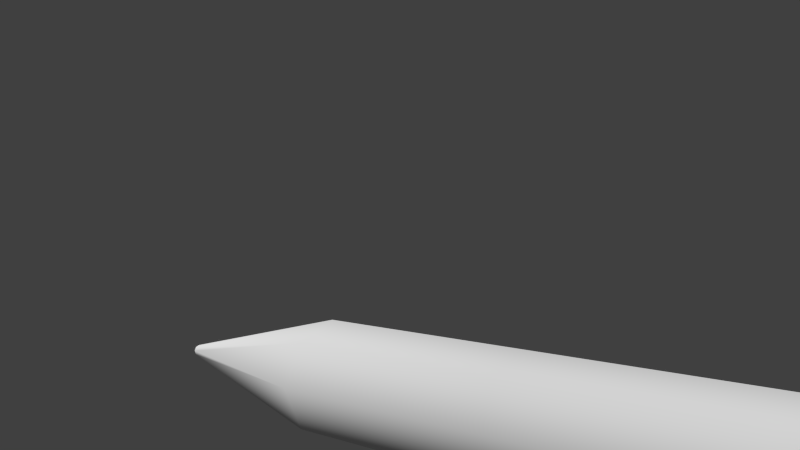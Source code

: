 # Source: v-1.blend  (saved by Blender 2.61.0; exported with 4.5.12 LTS)
import bpy
from mathutils import Matrix  # noqa: F401  (used for matrix-valued properties, if any)

bpy.ops.wm.read_factory_settings(use_empty=True)
scene = bpy.context.scene
scene.name = 'Scene'

# ---- collections
col_collection_1 = bpy.data.collections.new('Collection 1'); scene.collection.children.link(col_collection_1)

# ---- world
world_world = bpy.data.worlds.new('World'); scene.world = world_world
world_world.color = (0.05088, 0.05088, 0.05088)
world_world.use_sun_shadow = False
world_world.sun_shadow_jitter_overblur = 0.0
world_world.cycles.sampling_method = 'MANUAL'
world_world.cycles.sample_map_resolution = 256

# ---- cameras
cam_camera = bpy.data.cameras.new('Camera')
cam_camera.clip_end = 100.0
cam_camera.lens = 35.0
cam_camera.sensor_width = 32.0
cam_camera.sensor_height = 18.0
cam_camera.ortho_scale = 7.314
cam_camera.dof.focus_distance = 0.0
cam_camera.dof.aperture_fstop = 128.0

# ---- meshes
me_cylinder_007 = bpy.data.meshes.new('Cylinder.007')
me_cylinder_007.from_pydata([(-5.96e-09, 0.2, -1.0), (0.1414, 0.1414, -1.0), (0.2, -8.742e-09, -1.0), (0.1414, -0.1414, -1.0), (-2.345e-08, -0.2, -1.0), (-0.1414, -0.1414, -1.0), (-0.2, 2.385e-09, -1.0), (-0.1414, 0.1414, -1.0), (-1.51e-07, 1.0, 1.05), (0.7071, 0.7071, 1.05), (1.0, 2.861e-07, 1.05), (0.7071, -0.7071, 1.05), (-5.564e-08, -1.0, 1.05), (-0.7071, -0.7071, 1.05), (-1.0, 3.378e-07, 1.05), (-0.7071, 0.7071, 1.05), (-1.51e-07, 1.0, 7.35), (0.7071, 0.7071, 7.35), (1.0, -4.371e-08, 7.4), (0.7071, -0.7071, 7.35), (-5.564e-08, -1.0, 7.35), (-0.7071, -0.7071, 7.35), (-1.0, 3.378e-07, 7.35), (-0.7071, 0.7071, 7.35), (-3.02e-08, 0.1, 9.4), (0.07071, 0.07071, 9.4), (0.1, 3.633e-07, 9.4), (0.07071, -0.07071, 9.4), (-2.385e-09, -0.1, 9.4), (-0.07071, -0.07071, 9.4), (-0.1, 3.681e-07, 9.4), (-0.07071, 0.07071, 9.4), (-1.51e-07, 1.0, 3.15), (0.7071, 0.7071, 3.15), (1.0, 2.861e-07, 3.15), (0.7071, -0.7071, 3.15), (-5.564e-08, -1.0, 3.15), (-0.7071, -0.7071, 3.15), (-1.0, 3.378e-07, 3.15), (-0.7071, 0.7071, 3.15), (-1.51e-07, 1.0, 5.25), (0.7071, 0.7071, 5.25), (1.0, 2.861e-07, 5.25), (0.7071, -0.7071, 5.25), (-8.742e-08, -1.0, 5.3), (-0.7071, -0.7071, 5.25), (-1.0, 3.378e-07, 5.25), (-0.7071, 0.7071, 5.25)], [], [(0, 8, 9, 1), (1, 9, 10, 2), (2, 10, 11, 3), (3, 11, 12, 4), (4, 12, 13, 5), (5, 13, 14, 6), (6, 14, 15, 7), (8, 0, 7, 15), (8, 32, 33, 9), (9, 33, 34, 10), (10, 34, 35, 11), (11, 35, 36, 12), (12, 36, 37, 13), (13, 37, 38, 14), (14, 38, 39, 15), (32, 8, 15, 39), (40, 16, 17, 41), (41, 17, 18, 42), (42, 18, 19, 43), (43, 19, 20, 44), (44, 20, 21, 45), (45, 21, 22, 46), (46, 22, 23, 47), (16, 40, 47, 23), (16, 24, 25, 17), (17, 25, 26, 18), (18, 26, 27, 19), (19, 27, 28, 20), (20, 28, 29, 21), (21, 29, 30, 22), (22, 30, 31, 23), (24, 16, 23, 31), (32, 40, 41, 33), (33, 41, 42, 34), (34, 42, 43, 35), (35, 43, 44, 36), (36, 44, 45, 37), (37, 45, 46, 38), (38, 46, 47, 39), (40, 32, 39, 47)])
me_cylinder_007.polygons.foreach_set('use_smooth', [True] * 40)
me_cylinder_007.use_remesh_preserve_volume = False
me_cylinder_007.use_remesh_preserve_attributes = False
me_cylinder_007.use_mirror_vertex_groups = False
me_cylinder_007.update()

# ---- curves / text
cu_surface_007 = bpy.data.curves.new('Surface.007', 'CURVE')
cu_surface_007.dimensions = '2D'
cu_surface_007.use_path_clamp = True
cu_surface_007.bevel_resolution = 0
cu_surface_007.resolution_u = 4
cu_surface_007.resolution_v = 4
cu_surface_007.fill_mode = 'BOTH'

# ---- objects
ob_cylinder_000 = bpy.data.objects.new('Cylinder.000', me_cylinder_007)
ob_surface = bpy.data.objects.new('Surface', cu_surface_007)
ob_camera = bpy.data.objects.new('Camera', cam_camera)

# ---- transforms, parenting, visibility, modifiers, constraints
ob_cylinder_000.location = (0.0, 5.0, 0.0)
ob_cylinder_000.rotation_euler = (1.571, 0.0, 0.0)
ob_cylinder_000.scale = (0.425, 0.425, 0.7452)
ob_cylinder_000.lineart.crease_threshold = 0.0
ob_surface.location = (-0.4239, -0.4428, -0.1176)
ob_surface.empty_image_offset = (0.0, 0.0)
ob_surface.lineart.crease_threshold = 0.0
ob_camera.location = (4.45, 3.839, 1.437)
ob_camera.rotation_euler = (1.517, -0.01122, 2.265)
ob_camera.lock_rotations_4d = False
ob_camera.empty_display_type = 'ARROWS'
ob_camera.color = (0.0, 0.0, 0.0, 0.0)
ob_camera.display_type = 'WIRE'
ob_camera.lineart.crease_threshold = 0.0

# ---- collection membership
col_collection_1.objects.link(ob_cylinder_000)
col_collection_1.objects.link(ob_surface)
col_collection_1.objects.link(ob_camera)

# ---- scene / render settings (as saved in the file)
scene.camera = ob_camera
scene.frame_start = 1; scene.frame_end = 250; scene.frame_set(-1)
scene.render.engine = 'BLENDER_EEVEE_NEXT'
scene.render.image_settings.color_mode = 'RGB'
scene.render.image_settings.compression = 90
scene.render.resolution_percentage = 50
scene.render.dither_intensity = 0.0
scene.render.bake_margin = 2
scene.render.bake_bias = 0.0
scene.cycles.use_denoising = False
scene.cycles.samples = 10
scene.cycles.sampling_pattern = 'TABULATED_SOBOL'
scene.cycles.light_sampling_threshold = 0.0
scene.cycles.use_adaptive_sampling = False
scene.cycles.use_light_tree = False
scene.cycles.blur_glossy = 0.0
scene.cycles.volume_bounces = 1
scene.cycles.pixel_filter_type = 'GAUSSIAN'
scene.cycles.sample_clamp_indirect = 0.0
scene.view_settings.view_transform = 'Standard'
bpy.context.view_layer.update()

# ---- added for rendering (the .blend has no usable light): sun
light_auto_sun = bpy.data.lights.new('AutoSun', 'SUN')
light_auto_sun.energy = 3.0
light_auto_sun.angle = 0.0523599
ob_auto_sun = bpy.data.objects.new('AutoSun', light_auto_sun)
scene.collection.objects.link(ob_auto_sun)
ob_auto_sun.rotation_euler = (0.872665, 0.174533, 0.523599)
bpy.context.view_layer.update()
